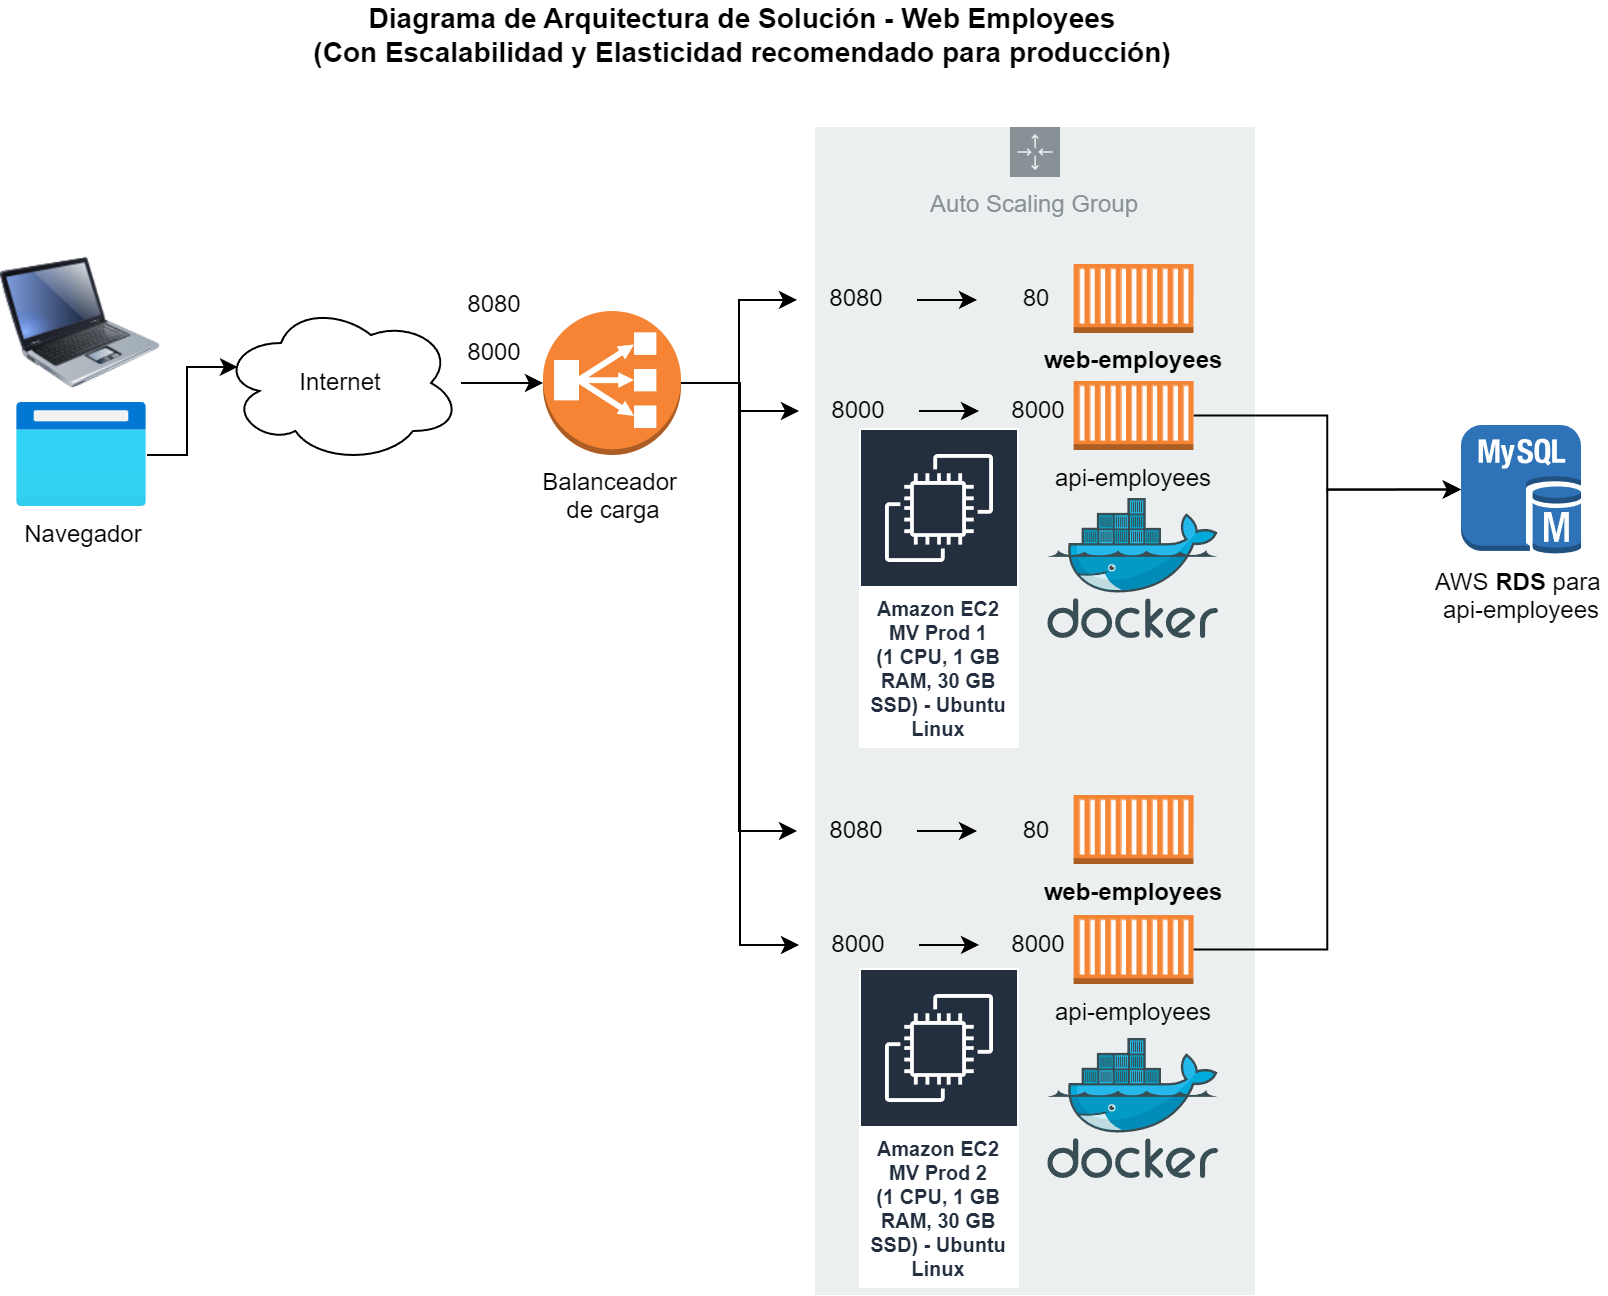

The diagram above was exported from draw.io. Its source (the exported page's mxGraphModel, read from the mxfile embedded in the PNG):
<mxGraphModel dx="1154" dy="582" grid="1" gridSize="10" guides="1" tooltips="1" connect="1" arrows="1" fold="1" page="1" pageScale="1" pageWidth="827" pageHeight="1169" math="0" shadow="0">
  <root>
    <mxCell id="k86ut1afxhwBcmhOpDnf-0" />
    <mxCell id="k86ut1afxhwBcmhOpDnf-1" parent="k86ut1afxhwBcmhOpDnf-0" />
    <mxCell id="zwy67PhgNisE5eT1UBnB-13" value="Auto Scaling Group" style="sketch=0;outlineConnect=0;gradientColor=none;html=1;whiteSpace=wrap;fontSize=12;fontStyle=0;shape=mxgraph.aws4.groupCenter;grIcon=mxgraph.aws4.group_auto_scaling_group;grStroke=0;strokeColor=#879196;fillColor=#ECEFEF;verticalAlign=top;align=center;fontColor=#879196;dashed=0;spacingTop=25;" parent="k86ut1afxhwBcmhOpDnf-1" vertex="1">
      <mxGeometry x="420" y="66" width="220" height="584" as="geometry" />
    </mxCell>
    <mxCell id="k86ut1afxhwBcmhOpDnf-3" value="&lt;b&gt;&lt;font style=&quot;font-size: 14px;&quot;&gt;Diagrama de Arquitectura de Solución - Web Employees&lt;/font&gt;&lt;/b&gt;&lt;div&gt;&lt;b&gt;&lt;font style=&quot;font-size: 14px;&quot;&gt;(Con Escalabilidad y Elasticidad recomendado para producción)&lt;/font&gt;&lt;/b&gt;&lt;/div&gt;" style="text;html=1;align=center;verticalAlign=middle;whiteSpace=wrap;rounded=0;" parent="k86ut1afxhwBcmhOpDnf-1" vertex="1">
      <mxGeometry x="139" y="5" width="490" height="30" as="geometry" />
    </mxCell>
    <mxCell id="k86ut1afxhwBcmhOpDnf-6" value="Internet" style="ellipse;shape=cloud;whiteSpace=wrap;html=1;" parent="k86ut1afxhwBcmhOpDnf-1" vertex="1">
      <mxGeometry x="123" y="154" width="120" height="80" as="geometry" />
    </mxCell>
    <mxCell id="k86ut1afxhwBcmhOpDnf-7" value="" style="image;html=1;image=img/lib/clip_art/computers/Laptop_128x128.png" parent="k86ut1afxhwBcmhOpDnf-1" vertex="1">
      <mxGeometry x="13" y="124" width="80" height="80" as="geometry" />
    </mxCell>
    <mxCell id="k86ut1afxhwBcmhOpDnf-8" value="Navegador" style="image;aspect=fixed;html=1;points=[];align=center;fontSize=12;image=img/lib/azure2/general/Browser.svg;" parent="k86ut1afxhwBcmhOpDnf-1" vertex="1">
      <mxGeometry x="21" y="204" width="65" height="52" as="geometry" />
    </mxCell>
    <mxCell id="k86ut1afxhwBcmhOpDnf-9" style="edgeStyle=orthogonalEdgeStyle;rounded=0;orthogonalLoop=1;jettySize=auto;html=1;entryX=0.07;entryY=0.4;entryDx=0;entryDy=0;entryPerimeter=0;" parent="k86ut1afxhwBcmhOpDnf-1" source="k86ut1afxhwBcmhOpDnf-8" target="k86ut1afxhwBcmhOpDnf-6" edge="1">
      <mxGeometry relative="1" as="geometry" />
    </mxCell>
    <mxCell id="k86ut1afxhwBcmhOpDnf-10" value="Amazon EC2&lt;div&gt;MV Prod 1&lt;/div&gt;&lt;div&gt;(1 CPU, 1 GB RAM, 30 GB SSD) - Ubuntu Linux&lt;/div&gt;" style="sketch=0;outlineConnect=0;fontColor=#232F3E;gradientColor=none;strokeColor=#ffffff;fillColor=#232F3E;dashed=0;verticalLabelPosition=middle;verticalAlign=bottom;align=center;html=1;whiteSpace=wrap;fontSize=10;fontStyle=1;spacing=3;shape=mxgraph.aws4.productIcon;prIcon=mxgraph.aws4.ec2;" parent="k86ut1afxhwBcmhOpDnf-1" vertex="1">
      <mxGeometry x="442" y="216.5" width="80" height="160" as="geometry" />
    </mxCell>
    <mxCell id="k86ut1afxhwBcmhOpDnf-11" value="" style="image;sketch=0;aspect=fixed;html=1;points=[];align=center;fontSize=12;image=img/lib/mscae/Docker.svg;" parent="k86ut1afxhwBcmhOpDnf-1" vertex="1">
      <mxGeometry x="536.63" y="252" width="85.37" height="70" as="geometry" />
    </mxCell>
    <mxCell id="k86ut1afxhwBcmhOpDnf-12" style="edgeStyle=orthogonalEdgeStyle;rounded=0;orthogonalLoop=1;jettySize=auto;html=1;entryX=0;entryY=0.5;entryDx=0;entryDy=0;entryPerimeter=0;" parent="k86ut1afxhwBcmhOpDnf-1" source="k86ut1afxhwBcmhOpDnf-13" target="zwy67PhgNisE5eT1UBnB-0" edge="1">
      <mxGeometry relative="1" as="geometry">
        <mxPoint x="712" y="204" as="targetPoint" />
      </mxGeometry>
    </mxCell>
    <mxCell id="k86ut1afxhwBcmhOpDnf-13" value="api-employees" style="outlineConnect=0;dashed=0;verticalLabelPosition=bottom;verticalAlign=top;align=center;html=1;shape=mxgraph.aws3.ec2_compute_container;fillColor=#F58534;gradientColor=none;" parent="k86ut1afxhwBcmhOpDnf-1" vertex="1">
      <mxGeometry x="549.32" y="193" width="60" height="34.5" as="geometry" />
    </mxCell>
    <mxCell id="k86ut1afxhwBcmhOpDnf-14" style="edgeStyle=orthogonalEdgeStyle;rounded=0;orthogonalLoop=1;jettySize=auto;html=1;" parent="k86ut1afxhwBcmhOpDnf-1" source="k86ut1afxhwBcmhOpDnf-15" target="k86ut1afxhwBcmhOpDnf-16" edge="1">
      <mxGeometry relative="1" as="geometry" />
    </mxCell>
    <mxCell id="k86ut1afxhwBcmhOpDnf-15" value="8000" style="text;html=1;align=center;verticalAlign=middle;whiteSpace=wrap;rounded=0;" parent="k86ut1afxhwBcmhOpDnf-1" vertex="1">
      <mxGeometry x="412" y="193" width="60" height="30" as="geometry" />
    </mxCell>
    <mxCell id="k86ut1afxhwBcmhOpDnf-16" value="8000" style="text;html=1;align=center;verticalAlign=middle;whiteSpace=wrap;rounded=0;" parent="k86ut1afxhwBcmhOpDnf-1" vertex="1">
      <mxGeometry x="502" y="193" width="60" height="30" as="geometry" />
    </mxCell>
    <mxCell id="zwy67PhgNisE5eT1UBnB-0" value="AWS &lt;b&gt;RDS &lt;/b&gt;para&amp;nbsp;&lt;div&gt;api-employees&lt;/div&gt;" style="outlineConnect=0;dashed=0;verticalLabelPosition=bottom;verticalAlign=top;align=center;html=1;shape=mxgraph.aws3.mysql_db_instance;fillColor=#2E73B8;gradientColor=none;" parent="k86ut1afxhwBcmhOpDnf-1" vertex="1">
      <mxGeometry x="743" y="215" width="60" height="64.5" as="geometry" />
    </mxCell>
    <mxCell id="zwy67PhgNisE5eT1UBnB-10" style="edgeStyle=orthogonalEdgeStyle;rounded=0;orthogonalLoop=1;jettySize=auto;html=1;entryX=0;entryY=0.5;entryDx=0;entryDy=0;" parent="k86ut1afxhwBcmhOpDnf-1" source="zwy67PhgNisE5eT1UBnB-1" target="k86ut1afxhwBcmhOpDnf-15" edge="1">
      <mxGeometry relative="1" as="geometry" />
    </mxCell>
    <mxCell id="zwy67PhgNisE5eT1UBnB-11" style="edgeStyle=orthogonalEdgeStyle;rounded=0;orthogonalLoop=1;jettySize=auto;html=1;entryX=0;entryY=0.5;entryDx=0;entryDy=0;" parent="k86ut1afxhwBcmhOpDnf-1" source="zwy67PhgNisE5eT1UBnB-1" target="zwy67PhgNisE5eT1UBnB-6" edge="1">
      <mxGeometry relative="1" as="geometry" />
    </mxCell>
    <mxCell id="21N7S7ClfU0iEFNfcC7E-8" style="edgeStyle=orthogonalEdgeStyle;rounded=0;orthogonalLoop=1;jettySize=auto;html=1;entryX=0;entryY=0.5;entryDx=0;entryDy=0;" edge="1" parent="k86ut1afxhwBcmhOpDnf-1" source="zwy67PhgNisE5eT1UBnB-1" target="21N7S7ClfU0iEFNfcC7E-6">
      <mxGeometry relative="1" as="geometry" />
    </mxCell>
    <mxCell id="21N7S7ClfU0iEFNfcC7E-10" style="edgeStyle=orthogonalEdgeStyle;rounded=0;orthogonalLoop=1;jettySize=auto;html=1;" edge="1" parent="k86ut1afxhwBcmhOpDnf-1" source="zwy67PhgNisE5eT1UBnB-1" target="21N7S7ClfU0iEFNfcC7E-2">
      <mxGeometry relative="1" as="geometry" />
    </mxCell>
    <mxCell id="zwy67PhgNisE5eT1UBnB-1" value="Balanceador&amp;nbsp;&lt;div&gt;de carga&lt;/div&gt;" style="outlineConnect=0;dashed=0;verticalLabelPosition=bottom;verticalAlign=top;align=center;html=1;shape=mxgraph.aws3.classic_load_balancer;fillColor=#F58534;gradientColor=none;" parent="k86ut1afxhwBcmhOpDnf-1" vertex="1">
      <mxGeometry x="284" y="158" width="69" height="72" as="geometry" />
    </mxCell>
    <mxCell id="zwy67PhgNisE5eT1UBnB-2" value="Amazon EC2&lt;div&gt;MV Prod 2&lt;/div&gt;&lt;div&gt;(1 CPU, 1 GB RAM, 30 GB SSD) - Ubuntu Linux&lt;/div&gt;" style="sketch=0;outlineConnect=0;fontColor=#232F3E;gradientColor=none;strokeColor=#ffffff;fillColor=#232F3E;dashed=0;verticalLabelPosition=middle;verticalAlign=bottom;align=center;html=1;whiteSpace=wrap;fontSize=10;fontStyle=1;spacing=3;shape=mxgraph.aws4.productIcon;prIcon=mxgraph.aws4.ec2;" parent="k86ut1afxhwBcmhOpDnf-1" vertex="1">
      <mxGeometry x="442" y="486.5" width="80" height="160" as="geometry" />
    </mxCell>
    <mxCell id="zwy67PhgNisE5eT1UBnB-3" value="" style="image;sketch=0;aspect=fixed;html=1;points=[];align=center;fontSize=12;image=img/lib/mscae/Docker.svg;" parent="k86ut1afxhwBcmhOpDnf-1" vertex="1">
      <mxGeometry x="536.63" y="522" width="85.37" height="70" as="geometry" />
    </mxCell>
    <mxCell id="zwy67PhgNisE5eT1UBnB-4" value="api-employees" style="outlineConnect=0;dashed=0;verticalLabelPosition=bottom;verticalAlign=top;align=center;html=1;shape=mxgraph.aws3.ec2_compute_container;fillColor=#F58534;gradientColor=none;" parent="k86ut1afxhwBcmhOpDnf-1" vertex="1">
      <mxGeometry x="549.32" y="460" width="60" height="34.5" as="geometry" />
    </mxCell>
    <mxCell id="zwy67PhgNisE5eT1UBnB-5" style="edgeStyle=orthogonalEdgeStyle;rounded=0;orthogonalLoop=1;jettySize=auto;html=1;" parent="k86ut1afxhwBcmhOpDnf-1" source="zwy67PhgNisE5eT1UBnB-6" target="zwy67PhgNisE5eT1UBnB-7" edge="1">
      <mxGeometry relative="1" as="geometry" />
    </mxCell>
    <mxCell id="zwy67PhgNisE5eT1UBnB-6" value="8000" style="text;html=1;align=center;verticalAlign=middle;whiteSpace=wrap;rounded=0;" parent="k86ut1afxhwBcmhOpDnf-1" vertex="1">
      <mxGeometry x="412" y="460" width="60" height="30" as="geometry" />
    </mxCell>
    <mxCell id="zwy67PhgNisE5eT1UBnB-7" value="8000" style="text;html=1;align=center;verticalAlign=middle;whiteSpace=wrap;rounded=0;" parent="k86ut1afxhwBcmhOpDnf-1" vertex="1">
      <mxGeometry x="502" y="460" width="60" height="30" as="geometry" />
    </mxCell>
    <mxCell id="zwy67PhgNisE5eT1UBnB-8" style="edgeStyle=orthogonalEdgeStyle;rounded=0;orthogonalLoop=1;jettySize=auto;html=1;entryX=0;entryY=0.5;entryDx=0;entryDy=0;entryPerimeter=0;" parent="k86ut1afxhwBcmhOpDnf-1" source="zwy67PhgNisE5eT1UBnB-4" target="zwy67PhgNisE5eT1UBnB-0" edge="1">
      <mxGeometry relative="1" as="geometry" />
    </mxCell>
    <mxCell id="zwy67PhgNisE5eT1UBnB-9" style="edgeStyle=orthogonalEdgeStyle;rounded=0;orthogonalLoop=1;jettySize=auto;html=1;entryX=0;entryY=0.5;entryDx=0;entryDy=0;entryPerimeter=0;" parent="k86ut1afxhwBcmhOpDnf-1" source="k86ut1afxhwBcmhOpDnf-6" target="zwy67PhgNisE5eT1UBnB-1" edge="1">
      <mxGeometry relative="1" as="geometry" />
    </mxCell>
    <mxCell id="zwy67PhgNisE5eT1UBnB-17" value="8000" style="text;html=1;align=center;verticalAlign=middle;whiteSpace=wrap;rounded=0;" parent="k86ut1afxhwBcmhOpDnf-1" vertex="1">
      <mxGeometry x="230" y="164" width="60" height="30" as="geometry" />
    </mxCell>
    <mxCell id="21N7S7ClfU0iEFNfcC7E-0" value="&lt;b&gt;web-employees&lt;/b&gt;" style="outlineConnect=0;dashed=0;verticalLabelPosition=bottom;verticalAlign=top;align=center;html=1;shape=mxgraph.aws3.ec2_compute_container;fillColor=#F58534;gradientColor=none;" vertex="1" parent="k86ut1afxhwBcmhOpDnf-1">
      <mxGeometry x="549.32" y="134.5" width="60" height="34.5" as="geometry" />
    </mxCell>
    <mxCell id="21N7S7ClfU0iEFNfcC7E-1" style="edgeStyle=orthogonalEdgeStyle;rounded=0;orthogonalLoop=1;jettySize=auto;html=1;" edge="1" parent="k86ut1afxhwBcmhOpDnf-1" source="21N7S7ClfU0iEFNfcC7E-2" target="21N7S7ClfU0iEFNfcC7E-3">
      <mxGeometry relative="1" as="geometry" />
    </mxCell>
    <mxCell id="21N7S7ClfU0iEFNfcC7E-2" value="8080" style="text;html=1;align=center;verticalAlign=middle;whiteSpace=wrap;rounded=0;" vertex="1" parent="k86ut1afxhwBcmhOpDnf-1">
      <mxGeometry x="411" y="137.5" width="60" height="30" as="geometry" />
    </mxCell>
    <mxCell id="21N7S7ClfU0iEFNfcC7E-3" value="80" style="text;html=1;align=center;verticalAlign=middle;whiteSpace=wrap;rounded=0;" vertex="1" parent="k86ut1afxhwBcmhOpDnf-1">
      <mxGeometry x="501" y="137.5" width="60" height="30" as="geometry" />
    </mxCell>
    <mxCell id="21N7S7ClfU0iEFNfcC7E-4" value="&lt;b&gt;web-employees&lt;/b&gt;" style="outlineConnect=0;dashed=0;verticalLabelPosition=bottom;verticalAlign=top;align=center;html=1;shape=mxgraph.aws3.ec2_compute_container;fillColor=#F58534;gradientColor=none;" vertex="1" parent="k86ut1afxhwBcmhOpDnf-1">
      <mxGeometry x="549.32" y="400" width="60" height="34.5" as="geometry" />
    </mxCell>
    <mxCell id="21N7S7ClfU0iEFNfcC7E-5" style="edgeStyle=orthogonalEdgeStyle;rounded=0;orthogonalLoop=1;jettySize=auto;html=1;" edge="1" parent="k86ut1afxhwBcmhOpDnf-1" source="21N7S7ClfU0iEFNfcC7E-6" target="21N7S7ClfU0iEFNfcC7E-7">
      <mxGeometry relative="1" as="geometry" />
    </mxCell>
    <mxCell id="21N7S7ClfU0iEFNfcC7E-6" value="8080" style="text;html=1;align=center;verticalAlign=middle;whiteSpace=wrap;rounded=0;" vertex="1" parent="k86ut1afxhwBcmhOpDnf-1">
      <mxGeometry x="411" y="403" width="60" height="30" as="geometry" />
    </mxCell>
    <mxCell id="21N7S7ClfU0iEFNfcC7E-7" value="80" style="text;html=1;align=center;verticalAlign=middle;whiteSpace=wrap;rounded=0;" vertex="1" parent="k86ut1afxhwBcmhOpDnf-1">
      <mxGeometry x="501" y="403" width="60" height="30" as="geometry" />
    </mxCell>
    <mxCell id="21N7S7ClfU0iEFNfcC7E-9" value="8080" style="text;html=1;align=center;verticalAlign=middle;whiteSpace=wrap;rounded=0;" vertex="1" parent="k86ut1afxhwBcmhOpDnf-1">
      <mxGeometry x="230" y="140" width="60" height="30" as="geometry" />
    </mxCell>
  </root>
</mxGraphModel>